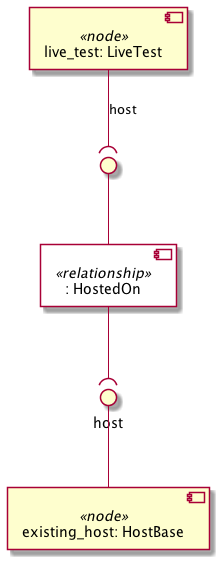

The diagram above was rendered by PlantUML. Its source (embedded in the PNG):
@startuml
skinparam componentStyle uml2
skinparam component {
  backgroundColor<<relationship>> White
}

component "live_test: LiveTest" <<node>> as node_live_test
component ": HostedOn" <<relationship>> as node_live_test_host_relationship0
interface " " as node_live_test_host_relationship0_source
node_live_test_host_relationship0_source -- node_live_test_host_relationship0
node_live_test --( node_live_test_host_relationship0_source : host

component "existing_host: HostBase" <<node>> as node_existing_host
interface "host" as node_existing_host_host
node_existing_host_host -- node_existing_host

node_live_test_host_relationship0 --( node_existing_host_host
@enduml